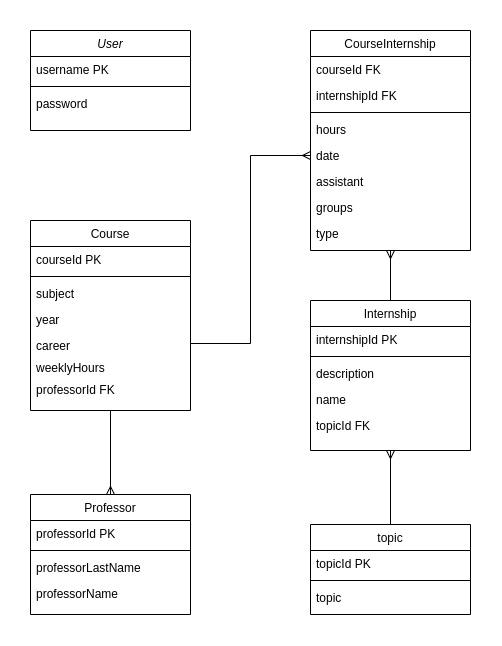

The diagram above was exported from draw.io. Its source (the exported page's mxGraphModel, read from the mxfile embedded in the PNG):
<mxGraphModel dx="619" dy="731" grid="1" gridSize="10" guides="1" tooltips="1" connect="1" arrows="1" fold="1" page="1" pageScale="1" pageWidth="827" pageHeight="1169" math="0" shadow="0">
  <root>
    <mxCell id="WIyWlLk6GJQsqaUBKTNV-0" />
    <mxCell id="WIyWlLk6GJQsqaUBKTNV-1" parent="WIyWlLk6GJQsqaUBKTNV-0" />
    <mxCell id="zkfFHV4jXpPFQw0GAbJ--0" value="User" style="swimlane;fontStyle=2;align=center;verticalAlign=top;childLayout=stackLayout;horizontal=1;startSize=26;horizontalStack=0;resizeParent=1;resizeLast=0;collapsible=1;marginBottom=0;rounded=0;shadow=0;strokeWidth=1;" parent="WIyWlLk6GJQsqaUBKTNV-1" vertex="1">
      <mxGeometry x="280" y="120" width="160" height="100" as="geometry">
        <mxRectangle x="230" y="140" width="160" height="26" as="alternateBounds" />
      </mxGeometry>
    </mxCell>
    <mxCell id="zkfFHV4jXpPFQw0GAbJ--1" value="username PK" style="text;align=left;verticalAlign=top;spacingLeft=4;spacingRight=4;overflow=hidden;rotatable=0;points=[[0,0.5],[1,0.5]];portConstraint=eastwest;" parent="zkfFHV4jXpPFQw0GAbJ--0" vertex="1">
      <mxGeometry y="26" width="160" height="26" as="geometry" />
    </mxCell>
    <mxCell id="zkfFHV4jXpPFQw0GAbJ--4" value="" style="line;html=1;strokeWidth=1;align=left;verticalAlign=middle;spacingTop=-1;spacingLeft=3;spacingRight=3;rotatable=0;labelPosition=right;points=[];portConstraint=eastwest;" parent="zkfFHV4jXpPFQw0GAbJ--0" vertex="1">
      <mxGeometry y="52" width="160" height="8" as="geometry" />
    </mxCell>
    <mxCell id="zkfFHV4jXpPFQw0GAbJ--20" value="password" style="text;align=left;verticalAlign=top;spacingLeft=4;spacingRight=4;overflow=hidden;rotatable=0;points=[[0,0.5],[1,0.5]];portConstraint=eastwest;rounded=0;shadow=0;html=0;" parent="zkfFHV4jXpPFQw0GAbJ--0" vertex="1">
      <mxGeometry y="60" width="160" height="26" as="geometry" />
    </mxCell>
    <mxCell id="zkfFHV4jXpPFQw0GAbJ--6" value="CourseInternship" style="swimlane;fontStyle=0;align=center;verticalAlign=top;childLayout=stackLayout;horizontal=1;startSize=26;horizontalStack=0;resizeParent=1;resizeLast=0;collapsible=1;marginBottom=0;rounded=0;shadow=0;strokeWidth=1;" parent="WIyWlLk6GJQsqaUBKTNV-1" vertex="1">
      <mxGeometry x="560" y="120" width="160" height="220" as="geometry">
        <mxRectangle x="130" y="380" width="160" height="26" as="alternateBounds" />
      </mxGeometry>
    </mxCell>
    <mxCell id="zkfFHV4jXpPFQw0GAbJ--7" value="courseId FK" style="text;align=left;verticalAlign=top;spacingLeft=4;spacingRight=4;overflow=hidden;rotatable=0;points=[[0,0.5],[1,0.5]];portConstraint=eastwest;" parent="zkfFHV4jXpPFQw0GAbJ--6" vertex="1">
      <mxGeometry y="26" width="160" height="26" as="geometry" />
    </mxCell>
    <mxCell id="zkfFHV4jXpPFQw0GAbJ--8" value="internshipId FK" style="text;align=left;verticalAlign=top;spacingLeft=4;spacingRight=4;overflow=hidden;rotatable=0;points=[[0,0.5],[1,0.5]];portConstraint=eastwest;rounded=0;shadow=0;html=0;" parent="zkfFHV4jXpPFQw0GAbJ--6" vertex="1">
      <mxGeometry y="52" width="160" height="26" as="geometry" />
    </mxCell>
    <mxCell id="zkfFHV4jXpPFQw0GAbJ--9" value="" style="line;html=1;strokeWidth=1;align=left;verticalAlign=middle;spacingTop=-1;spacingLeft=3;spacingRight=3;rotatable=0;labelPosition=right;points=[];portConstraint=eastwest;" parent="zkfFHV4jXpPFQw0GAbJ--6" vertex="1">
      <mxGeometry y="78" width="160" height="8" as="geometry" />
    </mxCell>
    <mxCell id="zkfFHV4jXpPFQw0GAbJ--11" value="hours" style="text;align=left;verticalAlign=top;spacingLeft=4;spacingRight=4;overflow=hidden;rotatable=0;points=[[0,0.5],[1,0.5]];portConstraint=eastwest;" parent="zkfFHV4jXpPFQw0GAbJ--6" vertex="1">
      <mxGeometry y="86" width="160" height="26" as="geometry" />
    </mxCell>
    <mxCell id="PoCYELj_dJ70KRJPBh2Z-28" value="date" style="text;align=left;verticalAlign=top;spacingLeft=4;spacingRight=4;overflow=hidden;rotatable=0;points=[[0,0.5],[1,0.5]];portConstraint=eastwest;" vertex="1" parent="zkfFHV4jXpPFQw0GAbJ--6">
      <mxGeometry y="112" width="160" height="26" as="geometry" />
    </mxCell>
    <mxCell id="PoCYELj_dJ70KRJPBh2Z-29" value="assistant" style="text;align=left;verticalAlign=top;spacingLeft=4;spacingRight=4;overflow=hidden;rotatable=0;points=[[0,0.5],[1,0.5]];portConstraint=eastwest;" vertex="1" parent="zkfFHV4jXpPFQw0GAbJ--6">
      <mxGeometry y="138" width="160" height="26" as="geometry" />
    </mxCell>
    <mxCell id="PoCYELj_dJ70KRJPBh2Z-30" value="groups" style="text;align=left;verticalAlign=top;spacingLeft=4;spacingRight=4;overflow=hidden;rotatable=0;points=[[0,0.5],[1,0.5]];portConstraint=eastwest;" vertex="1" parent="zkfFHV4jXpPFQw0GAbJ--6">
      <mxGeometry y="164" width="160" height="26" as="geometry" />
    </mxCell>
    <mxCell id="PoCYELj_dJ70KRJPBh2Z-31" value="type" style="text;align=left;verticalAlign=top;spacingLeft=4;spacingRight=4;overflow=hidden;rotatable=0;points=[[0,0.5],[1,0.5]];portConstraint=eastwest;" vertex="1" parent="zkfFHV4jXpPFQw0GAbJ--6">
      <mxGeometry y="190" width="160" height="26" as="geometry" />
    </mxCell>
    <mxCell id="zkfFHV4jXpPFQw0GAbJ--13" value="Professor" style="swimlane;fontStyle=0;align=center;verticalAlign=top;childLayout=stackLayout;horizontal=1;startSize=26;horizontalStack=0;resizeParent=1;resizeLast=0;collapsible=1;marginBottom=0;rounded=0;shadow=0;strokeWidth=1;" parent="WIyWlLk6GJQsqaUBKTNV-1" vertex="1">
      <mxGeometry x="280" y="584" width="160" height="120" as="geometry">
        <mxRectangle x="340" y="380" width="170" height="26" as="alternateBounds" />
      </mxGeometry>
    </mxCell>
    <mxCell id="zkfFHV4jXpPFQw0GAbJ--14" value="professorId PK" style="text;align=left;verticalAlign=top;spacingLeft=4;spacingRight=4;overflow=hidden;rotatable=0;points=[[0,0.5],[1,0.5]];portConstraint=eastwest;" parent="zkfFHV4jXpPFQw0GAbJ--13" vertex="1">
      <mxGeometry y="26" width="160" height="26" as="geometry" />
    </mxCell>
    <mxCell id="zkfFHV4jXpPFQw0GAbJ--15" value="" style="line;html=1;strokeWidth=1;align=left;verticalAlign=middle;spacingTop=-1;spacingLeft=3;spacingRight=3;rotatable=0;labelPosition=right;points=[];portConstraint=eastwest;" parent="zkfFHV4jXpPFQw0GAbJ--13" vertex="1">
      <mxGeometry y="52" width="160" height="8" as="geometry" />
    </mxCell>
    <mxCell id="PoCYELj_dJ70KRJPBh2Z-2" value="professorLastName" style="text;align=left;verticalAlign=top;spacingLeft=4;spacingRight=4;overflow=hidden;rotatable=0;points=[[0,0.5],[1,0.5]];portConstraint=eastwest;rounded=0;shadow=0;html=0;" vertex="1" parent="zkfFHV4jXpPFQw0GAbJ--13">
      <mxGeometry y="60" width="160" height="26" as="geometry" />
    </mxCell>
    <mxCell id="PoCYELj_dJ70KRJPBh2Z-3" value="professorName" style="text;align=left;verticalAlign=top;spacingLeft=4;spacingRight=4;overflow=hidden;rotatable=0;points=[[0,0.5],[1,0.5]];portConstraint=eastwest;rounded=0;shadow=0;html=0;" vertex="1" parent="zkfFHV4jXpPFQw0GAbJ--13">
      <mxGeometry y="86" width="160" height="26" as="geometry" />
    </mxCell>
    <mxCell id="zkfFHV4jXpPFQw0GAbJ--17" value="Course" style="swimlane;fontStyle=0;align=center;verticalAlign=top;childLayout=stackLayout;horizontal=1;startSize=26;horizontalStack=0;resizeParent=1;resizeLast=0;collapsible=1;marginBottom=0;rounded=0;shadow=0;strokeWidth=1;" parent="WIyWlLk6GJQsqaUBKTNV-1" vertex="1">
      <mxGeometry x="280" y="310" width="160" height="190" as="geometry">
        <mxRectangle x="550" y="140" width="160" height="26" as="alternateBounds" />
      </mxGeometry>
    </mxCell>
    <mxCell id="zkfFHV4jXpPFQw0GAbJ--18" value="courseId PK" style="text;align=left;verticalAlign=top;spacingLeft=4;spacingRight=4;overflow=hidden;rotatable=0;points=[[0,0.5],[1,0.5]];portConstraint=eastwest;" parent="zkfFHV4jXpPFQw0GAbJ--17" vertex="1">
      <mxGeometry y="26" width="160" height="26" as="geometry" />
    </mxCell>
    <mxCell id="zkfFHV4jXpPFQw0GAbJ--23" value="" style="line;html=1;strokeWidth=1;align=left;verticalAlign=middle;spacingTop=-1;spacingLeft=3;spacingRight=3;rotatable=0;labelPosition=right;points=[];portConstraint=eastwest;" parent="zkfFHV4jXpPFQw0GAbJ--17" vertex="1">
      <mxGeometry y="52" width="160" height="8" as="geometry" />
    </mxCell>
    <mxCell id="zkfFHV4jXpPFQw0GAbJ--24" value="subject" style="text;align=left;verticalAlign=top;spacingLeft=4;spacingRight=4;overflow=hidden;rotatable=0;points=[[0,0.5],[1,0.5]];portConstraint=eastwest;" parent="zkfFHV4jXpPFQw0GAbJ--17" vertex="1">
      <mxGeometry y="60" width="160" height="26" as="geometry" />
    </mxCell>
    <mxCell id="zkfFHV4jXpPFQw0GAbJ--25" value="year" style="text;align=left;verticalAlign=top;spacingLeft=4;spacingRight=4;overflow=hidden;rotatable=0;points=[[0,0.5],[1,0.5]];portConstraint=eastwest;" parent="zkfFHV4jXpPFQw0GAbJ--17" vertex="1">
      <mxGeometry y="86" width="160" height="26" as="geometry" />
    </mxCell>
    <mxCell id="PoCYELj_dJ70KRJPBh2Z-8" value="career" style="text;align=left;verticalAlign=top;spacingLeft=4;spacingRight=4;overflow=hidden;rotatable=0;points=[[0,0.5],[1,0.5]];portConstraint=eastwest;" vertex="1" parent="zkfFHV4jXpPFQw0GAbJ--17">
      <mxGeometry y="112" width="160" height="22" as="geometry" />
    </mxCell>
    <mxCell id="PoCYELj_dJ70KRJPBh2Z-9" value="weeklyHours" style="text;align=left;verticalAlign=top;spacingLeft=4;spacingRight=4;overflow=hidden;rotatable=0;points=[[0,0.5],[1,0.5]];portConstraint=eastwest;" vertex="1" parent="zkfFHV4jXpPFQw0GAbJ--17">
      <mxGeometry y="134" width="160" height="22" as="geometry" />
    </mxCell>
    <mxCell id="PoCYELj_dJ70KRJPBh2Z-10" value="professorId FK" style="text;align=left;verticalAlign=top;spacingLeft=4;spacingRight=4;overflow=hidden;rotatable=0;points=[[0,0.5],[1,0.5]];portConstraint=eastwest;" vertex="1" parent="zkfFHV4jXpPFQw0GAbJ--17">
      <mxGeometry y="156" width="160" height="22" as="geometry" />
    </mxCell>
    <mxCell id="PoCYELj_dJ70KRJPBh2Z-12" value="Internship" style="swimlane;fontStyle=0;align=center;verticalAlign=top;childLayout=stackLayout;horizontal=1;startSize=26;horizontalStack=0;resizeParent=1;resizeLast=0;collapsible=1;marginBottom=0;rounded=0;shadow=0;strokeWidth=1;" vertex="1" parent="WIyWlLk6GJQsqaUBKTNV-1">
      <mxGeometry x="560" y="390" width="160" height="150" as="geometry">
        <mxRectangle x="550" y="140" width="160" height="26" as="alternateBounds" />
      </mxGeometry>
    </mxCell>
    <mxCell id="PoCYELj_dJ70KRJPBh2Z-13" value="internshipId PK" style="text;align=left;verticalAlign=top;spacingLeft=4;spacingRight=4;overflow=hidden;rotatable=0;points=[[0,0.5],[1,0.5]];portConstraint=eastwest;" vertex="1" parent="PoCYELj_dJ70KRJPBh2Z-12">
      <mxGeometry y="26" width="160" height="26" as="geometry" />
    </mxCell>
    <mxCell id="PoCYELj_dJ70KRJPBh2Z-14" value="" style="line;html=1;strokeWidth=1;align=left;verticalAlign=middle;spacingTop=-1;spacingLeft=3;spacingRight=3;rotatable=0;labelPosition=right;points=[];portConstraint=eastwest;" vertex="1" parent="PoCYELj_dJ70KRJPBh2Z-12">
      <mxGeometry y="52" width="160" height="8" as="geometry" />
    </mxCell>
    <mxCell id="PoCYELj_dJ70KRJPBh2Z-15" value="description" style="text;align=left;verticalAlign=top;spacingLeft=4;spacingRight=4;overflow=hidden;rotatable=0;points=[[0,0.5],[1,0.5]];portConstraint=eastwest;" vertex="1" parent="PoCYELj_dJ70KRJPBh2Z-12">
      <mxGeometry y="60" width="160" height="26" as="geometry" />
    </mxCell>
    <mxCell id="PoCYELj_dJ70KRJPBh2Z-16" value="name" style="text;align=left;verticalAlign=top;spacingLeft=4;spacingRight=4;overflow=hidden;rotatable=0;points=[[0,0.5],[1,0.5]];portConstraint=eastwest;" vertex="1" parent="PoCYELj_dJ70KRJPBh2Z-12">
      <mxGeometry y="86" width="160" height="26" as="geometry" />
    </mxCell>
    <mxCell id="PoCYELj_dJ70KRJPBh2Z-17" value="topicId FK" style="text;align=left;verticalAlign=top;spacingLeft=4;spacingRight=4;overflow=hidden;rotatable=0;points=[[0,0.5],[1,0.5]];portConstraint=eastwest;" vertex="1" parent="PoCYELj_dJ70KRJPBh2Z-12">
      <mxGeometry y="112" width="160" height="22" as="geometry" />
    </mxCell>
    <mxCell id="PoCYELj_dJ70KRJPBh2Z-20" value="topic" style="swimlane;fontStyle=0;align=center;verticalAlign=top;childLayout=stackLayout;horizontal=1;startSize=26;horizontalStack=0;resizeParent=1;resizeLast=0;collapsible=1;marginBottom=0;rounded=0;shadow=0;strokeWidth=1;" vertex="1" parent="WIyWlLk6GJQsqaUBKTNV-1">
      <mxGeometry x="560" y="614" width="160" height="90" as="geometry">
        <mxRectangle x="550" y="140" width="160" height="26" as="alternateBounds" />
      </mxGeometry>
    </mxCell>
    <mxCell id="PoCYELj_dJ70KRJPBh2Z-21" value="topicId PK" style="text;align=left;verticalAlign=top;spacingLeft=4;spacingRight=4;overflow=hidden;rotatable=0;points=[[0,0.5],[1,0.5]];portConstraint=eastwest;" vertex="1" parent="PoCYELj_dJ70KRJPBh2Z-20">
      <mxGeometry y="26" width="160" height="26" as="geometry" />
    </mxCell>
    <mxCell id="PoCYELj_dJ70KRJPBh2Z-22" value="" style="line;html=1;strokeWidth=1;align=left;verticalAlign=middle;spacingTop=-1;spacingLeft=3;spacingRight=3;rotatable=0;labelPosition=right;points=[];portConstraint=eastwest;" vertex="1" parent="PoCYELj_dJ70KRJPBh2Z-20">
      <mxGeometry y="52" width="160" height="8" as="geometry" />
    </mxCell>
    <mxCell id="PoCYELj_dJ70KRJPBh2Z-23" value="topic" style="text;align=left;verticalAlign=top;spacingLeft=4;spacingRight=4;overflow=hidden;rotatable=0;points=[[0,0.5],[1,0.5]];portConstraint=eastwest;" vertex="1" parent="PoCYELj_dJ70KRJPBh2Z-20">
      <mxGeometry y="60" width="160" height="26" as="geometry" />
    </mxCell>
    <mxCell id="PoCYELj_dJ70KRJPBh2Z-27" value="" style="edgeStyle=orthogonalEdgeStyle;fontSize=12;html=1;endArrow=ERmany;rounded=0;exitX=0.5;exitY=0;exitDx=0;exitDy=0;strokeColor=default;entryX=0.5;entryY=1;entryDx=0;entryDy=0;" edge="1" parent="WIyWlLk6GJQsqaUBKTNV-1" source="PoCYELj_dJ70KRJPBh2Z-20" target="PoCYELj_dJ70KRJPBh2Z-12">
      <mxGeometry width="100" height="100" relative="1" as="geometry">
        <mxPoint x="420" y="460" as="sourcePoint" />
        <mxPoint x="560" y="580" as="targetPoint" />
      </mxGeometry>
    </mxCell>
    <mxCell id="PoCYELj_dJ70KRJPBh2Z-32" value="" style="edgeStyle=orthogonalEdgeStyle;fontSize=12;html=1;endArrow=ERmany;rounded=0;exitX=1;exitY=0.5;exitDx=0;exitDy=0;strokeColor=default;entryX=0;entryY=0.5;entryDx=0;entryDy=0;" edge="1" parent="WIyWlLk6GJQsqaUBKTNV-1" source="PoCYELj_dJ70KRJPBh2Z-8" target="PoCYELj_dJ70KRJPBh2Z-28">
      <mxGeometry width="100" height="100" relative="1" as="geometry">
        <mxPoint x="650" y="624" as="sourcePoint" />
        <mxPoint x="540" y="190" as="targetPoint" />
      </mxGeometry>
    </mxCell>
    <mxCell id="PoCYELj_dJ70KRJPBh2Z-33" value="" style="edgeStyle=orthogonalEdgeStyle;fontSize=12;html=1;endArrow=ERmany;rounded=0;exitX=0.5;exitY=0;exitDx=0;exitDy=0;strokeColor=default;entryX=0.5;entryY=1;entryDx=0;entryDy=0;" edge="1" parent="WIyWlLk6GJQsqaUBKTNV-1" source="PoCYELj_dJ70KRJPBh2Z-12" target="zkfFHV4jXpPFQw0GAbJ--6">
      <mxGeometry width="100" height="100" relative="1" as="geometry">
        <mxPoint x="650" y="624" as="sourcePoint" />
        <mxPoint x="690" y="360" as="targetPoint" />
      </mxGeometry>
    </mxCell>
    <mxCell id="PoCYELj_dJ70KRJPBh2Z-34" value="" style="edgeStyle=orthogonalEdgeStyle;fontSize=12;html=1;endArrow=ERmany;rounded=0;strokeColor=default;entryX=0.5;entryY=0;entryDx=0;entryDy=0;" edge="1" parent="WIyWlLk6GJQsqaUBKTNV-1" target="zkfFHV4jXpPFQw0GAbJ--13">
      <mxGeometry width="100" height="100" relative="1" as="geometry">
        <mxPoint x="360" y="500" as="sourcePoint" />
        <mxPoint x="650" y="350" as="targetPoint" />
      </mxGeometry>
    </mxCell>
  </root>
</mxGraphModel>